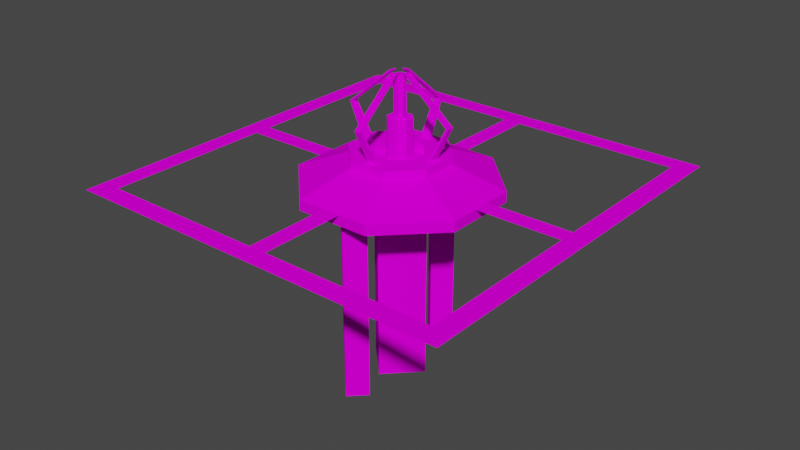 # Source: laser_emitter.blend  (saved by Blender 3.6.13; exported with 4.5.12 LTS)
import bpy
from mathutils import Matrix  # noqa: F401  (used for matrix-valued properties, if any)

bpy.ops.wm.read_factory_settings(use_empty=True)
scene = bpy.context.scene
scene.name = 'Scene'

# ---- collections
col_collection = bpy.data.collections.new('Collection'); scene.collection.children.link(col_collection)

# ---- images (referenced by path relative to the original .blend; pixels are not part of the script)
import os
ASSET_DIR = os.environ.get("B2B_ASSET_DIR", "")  # directory of the original .blend (textures are referenced by path, not embedded)
HERE = os.path.dirname(os.path.abspath(__file__))  # packed textures are extracted next to this script under _unpacked/

def load_image(name, relpath, width, height, colorspace="sRGB"):
    """Load a texture the original file referenced (path relative to the .blend, or extracted next to this script)."""
    p = next((c for c in (os.path.join(HERE, relpath), os.path.join(ASSET_DIR, relpath)) if relpath and os.path.exists(c)), "")
    if p:
        img = bpy.data.images.load(p, check_existing=True)
        img.name = name
    else:  # same state as the original file: an image datablock whose file is absent (Cycles renders it pink)
        img = bpy.data.images.new(name, width, height)
        img.source = "FILE"
        img.filepath = "//" + (relpath or name)
    img.colorspace_settings.name = colorspace
    return img
img_laser_emitter_png = load_image('laser_emitter.png', 'laser_emitter.png', 1024, 1024, 'sRGB')

# ---- materials (node trees are filled in below, after node groups)
mat_laser_emitter = bpy.data.materials.new('laser_emitter')
mat_laser_emitter.use_backface_culling = True
mat_laser_emitter.use_transparent_shadow = False
mat_glass = bpy.data.materials.new('glass')
mat_glass.use_transparent_shadow = False

# ---- material node trees
mat_laser_emitter.use_nodes = True; mat_laser_emitter.node_tree.nodes.clear()
_N = mat_laser_emitter.node_tree.nodes; _L = mat_laser_emitter.node_tree.links
n0 = _N.new('ShaderNodeBsdfPrincipled'); n0.name = 'Principled BSDF'; n0.location = (10, 300)
n0.distribution = 'GGX'
n0.subsurface_method = 'RANDOM_WALK_SKIN'
n0.inputs[3].default_value = 1.45
n0.inputs[13].default_value = 0.0
n0.inputs[27].default_value = (0.0, 0.0, 0.0, 1.0)
n0.inputs[28].default_value = 1.0
n1 = _N.new('ShaderNodeOutputMaterial'); n1.name = 'Material Output'; n1.location = (300, 300)
n2 = _N.new('ShaderNodeTexImage'); n2.name = 'Image Texture'; n2.location = (-280, 275)
n2.image = img_laser_emitter_png
_L.new(n0.outputs[0], n1.inputs[0])
_L.new(n2.outputs[0], n0.inputs[0])
n1.is_active_output = True
mat_glass.use_nodes = True; mat_glass.node_tree.nodes.clear()
_N = mat_glass.node_tree.nodes; _L = mat_glass.node_tree.links
n0 = _N.new('ShaderNodeBsdfPrincipled'); n0.name = 'Principled BSDF'; n0.location = (10, 300)
n0.distribution = 'GGX'
n0.subsurface_method = 'RANDOM_WALK_SKIN'
n0.inputs[3].default_value = 1.45
n0.inputs[27].default_value = (0.0, 0.0, 0.0, 1.0)
n0.inputs[28].default_value = 1.0
n1 = _N.new('ShaderNodeOutputMaterial'); n1.name = 'Material Output'; n1.location = (300, 300)
_L.new(n0.outputs[0], n1.inputs[0])
n1.is_active_output = True

# ---- world
world_world = bpy.data.worlds.new('World'); scene.world = world_world
world_world.use_nodes = True; world_world.node_tree.nodes.clear()
_N = world_world.node_tree.nodes; _L = world_world.node_tree.links
n0 = _N.new('ShaderNodeOutputWorld'); n0.name = 'World Output'; n0.location = (300, 300)
n1 = _N.new('ShaderNodeBackground'); n1.name = 'Background'; n1.location = (10, 300)
n1.inputs[0].default_value = (0.05088, 0.05088, 0.05088, 1.0)
_L.new(n1.outputs[0], n0.inputs[0])
n0.is_active_output = True
world_world.color = (0.05088, 0.05088, 0.05088)
world_world.use_sun_shadow = False
world_world.sun_shadow_jitter_overblur = 0.0

# ---- meshes
me_cube = bpy.data.meshes.new('Cube')
me_cube.from_pydata([(-0.5, 0.5, 0.0), (-0.5, 0.0, 0.0), (0.0, 0.5, 0.0), (-0.45, 0.0, 0.0), (-0.45, 0.45, 0.0), (0.0, 0.45, 0.0), (-0.231, 0.09567, 0.0), (-0.09567, 0.231, 0.0), (-0.1155, 0.04784, 0.05), (-0.04784, 0.1155, 0.05), (-0.1155, 0.04784, 0.07), (-0.04784, 0.1155, 0.07), (-0.05774, 0.02392, 0.07), (-0.02392, 0.05774, 0.07), (-0.05774, 0.02392, 0.05), (-0.02392, 0.05774, 0.05), (-0.02887, 0.01196, 0.05), (-0.01196, 0.02887, 0.05), (-0.02887, 0.01196, 0.15), (-0.01196, 0.02887, 0.15), (-0.01444, 0.005979, 0.15), (-0.005979, 0.01444, 0.15), (-0.01444, 0.005979, 0.25), (-0.005979, 0.01444, 0.25), (-0.45, 0.0225, 0.0), (-0.0225, 0.45, 0.0), (0.0, 0.231, 0.0), (0.0, 0.1155, 0.05), (0.0, 0.1155, 0.07), (0.0, 0.05774, 0.07), (0.0, 0.05774, 0.05), (0.0, 0.02887, 0.05), (0.0, 0.02887, 0.15), (0.0, 0.01444, 0.15), (0.0, 0.01444, 0.25), (-0.231, 0.0, 0.0), (-0.1155, 0.0, 0.05), (-0.1155, 0.0, 0.07), (-0.05774, 0.0, 0.07), (-0.05774, 0.0, 0.05), (-0.02887, 0.0, 0.05), (-0.02887, 0.0, 0.15), (-0.01444, 0.0, 0.15), (-0.01444, 0.0, 0.25), (-0.005979, 0.0, 0.25), (0.0, 0.0, 0.25), (-0.45, 0.0, 0.0), (0.0, 0.45, 0.0), (-0.0225, 0.23, 0.0), (0.0, 0.23, 0.0), (-0.23, 0.0225, 0.0), (-0.23, 0.0, 0.0), (0.5, 0.5, 0.0), (0.5, 0.0, 0.0), (0.45, 0.0, 0.0), (0.45, 0.45, 0.0), (0.231, 0.09567, 0.0), (0.09567, 0.231, 0.0), (0.1155, 0.04784, 0.05), (0.04784, 0.1155, 0.05), (0.1155, 0.04784, 0.07), (0.04784, 0.1155, 0.07), (0.05774, 0.02392, 0.07), (0.02392, 0.05774, 0.07), (0.05774, 0.02392, 0.05), (0.02392, 0.05774, 0.05), (0.02887, 0.01196, 0.05), (0.01196, 0.02887, 0.05), (0.02887, 0.01196, 0.15), (0.01196, 0.02887, 0.15), (0.01444, 0.005979, 0.15), (0.005979, 0.01444, 0.15), (0.01444, 0.005979, 0.25), (0.005979, 0.01444, 0.25), (0.45, 0.0225, 0.0), (0.0225, 0.45, 0.0), (0.231, 0.0, 0.0), (0.1155, 0.0, 0.05), (0.1155, 0.0, 0.07), (0.05774, 0.0, 0.07), (0.05774, 0.0, 0.05), (0.02887, 0.0, 0.05), (0.02887, 0.0, 0.15), (0.01444, 0.0, 0.15), (0.01444, 0.0, 0.25), (0.005979, 0.0, 0.25), (0.45, 0.0, 0.0), (0.0225, 0.23, 0.0), (0.23, 0.0225, 0.0), (0.23, 0.0, 0.0), (-0.5, -0.5, 0.0), (0.0, -0.5, 0.0), (-0.45, -0.45, 0.0), (0.0, -0.45, 0.0), (-0.231, -0.09567, 0.0), (-0.09567, -0.231, 0.0), (-0.1155, -0.04784, 0.05), (-0.04784, -0.1155, 0.05), (-0.1155, -0.04784, 0.07), (-0.04784, -0.1155, 0.07), (-0.05774, -0.02392, 0.07), (-0.02392, -0.05774, 0.07), (-0.05774, -0.02392, 0.05), (-0.02392, -0.05774, 0.05), (-0.02887, -0.01196, 0.05), (-0.01196, -0.02887, 0.05), (-0.02887, -0.01196, 0.15), (-0.01196, -0.02887, 0.15), (-0.01444, -0.005979, 0.15), (-0.005979, -0.01444, 0.15), (-0.01444, -0.005979, 0.25), (-0.005979, -0.01444, 0.25), (-0.45, -0.0225, 0.0), (-0.0225, -0.45, 0.0), (0.0, -0.231, 0.0), (0.0, -0.1155, 0.05), (0.0, -0.1155, 0.07), (0.0, -0.05774, 0.07), (0.0, -0.05774, 0.05), (0.0, -0.02887, 0.05), (0.0, -0.02887, 0.15), (0.0, -0.01444, 0.15), (0.0, -0.01444, 0.25), (0.0, -0.45, 0.0), (-0.0225, -0.23, 0.0), (0.0, -0.23, 0.0), (-0.23, -0.0225, 0.0), (0.5, -0.5, 0.0), (0.45, -0.45, 0.0), (0.231, -0.09567, 0.0), (0.09567, -0.231, 0.0), (0.1155, -0.04784, 0.05), (0.04784, -0.1155, 0.05), (0.1155, -0.04784, 0.07), (0.04784, -0.1155, 0.07), (0.05774, -0.02392, 0.07), (0.02392, -0.05774, 0.07), (0.05774, -0.02392, 0.05), (0.02392, -0.05774, 0.05), (0.02887, -0.01196, 0.05), (0.01196, -0.02887, 0.05), (0.02887, -0.01196, 0.15), (0.01196, -0.02887, 0.15), (0.01444, -0.005979, 0.15), (0.005979, -0.01444, 0.15), (0.01444, -0.005979, 0.25), (0.005979, -0.01444, 0.25), (0.45, -0.0225, 0.0), (0.0225, -0.45, 0.0), (0.0225, -0.23, 0.0), (0.23, -0.0225, 0.0), (0.09006, -0.01335, 0.06929), (0.1356, -0.008303, 0.1576), (0.09006, 0.01335, 0.06929), (0.1356, 0.008303, 0.1576), (0.09688, -0.01335, 0.06929), (0.1424, -0.008303, 0.1576), (0.09688, 0.01335, 0.06929), (0.1424, 0.008303, 0.1576), (0.01726, -0.008303, 0.257), (0.01726, 0.008303, 0.257), (0.02408, -0.008303, 0.257), (0.02408, 0.008303, 0.257), (-0.09006, 0.01335, 0.06929), (-0.1356, 0.008303, 0.1576), (-0.09006, -0.01335, 0.06929), (-0.1356, -0.008303, 0.1576), (-0.09688, 0.01335, 0.06929), (-0.1424, 0.008303, 0.1576), (-0.09688, -0.01335, 0.06929), (-0.1424, -0.008303, 0.1576), (-0.01726, 0.008303, 0.257), (-0.01726, -0.008303, 0.257), (-0.02408, 0.008303, 0.257), (-0.02408, -0.008303, 0.257), (0.01335, 0.09006, 0.06929), (0.008303, 0.1356, 0.1576), (-0.01335, 0.09006, 0.06929), (-0.008303, 0.1356, 0.1576), (0.01335, 0.09688, 0.06929), (0.008303, 0.1424, 0.1576), (-0.01335, 0.09688, 0.06929), (-0.008303, 0.1424, 0.1576), (0.008303, 0.01726, 0.257), (-0.008303, 0.01726, 0.257), (0.008303, 0.02408, 0.257), (-0.008303, 0.02408, 0.257), (-0.01335, -0.09006, 0.06929), (-0.008303, -0.1356, 0.1576), (0.01335, -0.09006, 0.06929), (0.008303, -0.1356, 0.1576), (-0.01335, -0.09688, 0.06929), (-0.008303, -0.1424, 0.1576), (0.01335, -0.09688, 0.06929), (0.008303, -0.1424, 0.1576), (-0.008303, -0.01726, 0.257), (0.008303, -0.01726, 0.257), (-0.008303, -0.02408, 0.257), (0.008303, -0.02408, 0.257), (-0.231, 0.09567, -0.02574), (-0.09567, 0.231, -0.02574), (0.0, 0.231, -0.02574), (-0.231, 0.0, -0.02574), (0.231, 0.09567, -0.02574), (0.09567, 0.231, -0.02574), (0.231, 0.0, -0.02574), (-0.231, -0.09567, -0.02574), (-0.09567, -0.231, -0.02574), (0.0, -0.231, -0.02574), (0.231, -0.09567, -0.02574), (0.09567, -0.231, -0.02574), (0.0, 0.08, -0.5), (0.0, 0.08, 0.0), (0.08, 0.0, -0.5), (0.08, 0.0, 0.0), (0.0, -0.08, -0.5), (0.0, -0.08, 0.0), (-0.08, 0.0, -0.5), (-0.08, 0.0, 0.0), (0.0, 0.2, -0.5), (0.0, 0.2, 0.0), (0.04, 0.16, -0.5), (0.04, 0.16, 0.0), (0.0, 0.12, -0.5), (0.0, 0.12, 0.0), (-0.04, 0.16, -0.5), (-0.04, 0.16, 0.0), (0.0, -0.12, -0.5), (0.0, -0.12, 0.0), (0.04, -0.16, -0.5), (0.04, -0.16, 0.0), (0.0, -0.2, -0.5), (0.0, -0.2, 0.0), (-0.04, -0.16, -0.5), (-0.04, -0.16, 0.0)], [], [(2, 0, 4, 5), (0, 1, 3, 4), (8, 10, 11, 9), (35, 36, 8, 6), (6, 8, 9, 7), (10, 12, 13, 11), (36, 37, 10, 8), (37, 38, 12, 10), (14, 16, 17, 15), (38, 39, 14, 12), (12, 14, 15, 13), (39, 40, 16, 14), (18, 20, 21, 19), (40, 41, 18, 16), (16, 18, 19, 17), (20, 22, 23, 21), (41, 42, 20, 18), (43, 44, 23, 22), (45, 34, 23, 44), (42, 43, 22, 20), (21, 23, 34, 33), (19, 21, 33, 32), (15, 17, 31, 30), (17, 19, 32, 31), (13, 15, 30, 29), (11, 13, 29, 28), (9, 11, 28, 27), (7, 9, 27, 26), (25, 48, 49, 47), (46, 51, 50, 24), (2, 5, 55, 52), (52, 55, 54, 53), (58, 59, 61, 60), (76, 56, 58, 77), (56, 57, 59, 58), (60, 61, 63, 62), (77, 58, 60, 78), (78, 60, 62, 79), (64, 65, 67, 66), (79, 62, 64, 80), (62, 63, 65, 64), (80, 64, 66, 81), (68, 69, 71, 70), (81, 66, 68, 82), (66, 67, 69, 68), (70, 71, 73, 72), (82, 68, 70, 83), (84, 72, 73, 85), (45, 85, 73, 34), (83, 70, 72, 84), (71, 33, 34, 73), (69, 32, 33, 71), (65, 30, 31, 67), (67, 31, 32, 69), (63, 29, 30, 65), (61, 28, 29, 63), (59, 27, 28, 61), (57, 26, 27, 59), (75, 47, 49, 87), (86, 74, 88, 89), (91, 93, 92, 90), (90, 92, 3, 1), (96, 97, 99, 98), (35, 94, 96, 36), (94, 95, 97, 96), (98, 99, 101, 100), (36, 96, 98, 37), (37, 98, 100, 38), (102, 103, 105, 104), (38, 100, 102, 39), (100, 101, 103, 102), (39, 102, 104, 40), (106, 107, 109, 108), (40, 104, 106, 41), (104, 105, 107, 106), (108, 109, 111, 110), (41, 106, 108, 42), (43, 110, 111, 44), (45, 44, 111, 122), (42, 108, 110, 43), (109, 121, 122, 111), (107, 120, 121, 109), (103, 118, 119, 105), (105, 119, 120, 107), (101, 117, 118, 103), (99, 116, 117, 101), (97, 115, 116, 99), (95, 114, 115, 97), (113, 123, 125, 124), (46, 112, 126, 51), (91, 127, 128, 93), (127, 53, 54, 128), (131, 133, 134, 132), (76, 77, 131, 129), (129, 131, 132, 130), (133, 135, 136, 134), (77, 78, 133, 131), (78, 79, 135, 133), (137, 139, 140, 138), (79, 80, 137, 135), (135, 137, 138, 136), (80, 81, 139, 137), (141, 143, 144, 142), (81, 82, 141, 139), (139, 141, 142, 140), (143, 145, 146, 144), (82, 83, 143, 141), (84, 85, 146, 145), (45, 122, 146, 85), (83, 84, 145, 143), (144, 146, 122, 121), (142, 144, 121, 120), (138, 140, 119, 118), (140, 142, 120, 119), (136, 138, 118, 117), (134, 136, 117, 116), (132, 134, 116, 115), (130, 132, 115, 114), (148, 149, 125, 123), (86, 89, 150, 147), (151, 152, 154, 153), (153, 154, 158, 157), (157, 158, 156, 155), (155, 156, 152, 151), (153, 157, 155, 151), (158, 154, 160, 162), (162, 160, 159, 161), (156, 158, 162, 161), (154, 152, 159, 160), (152, 156, 161, 159), (163, 164, 166, 165), (165, 166, 170, 169), (169, 170, 168, 167), (167, 168, 164, 163), (165, 169, 167, 163), (170, 166, 172, 174), (174, 172, 171, 173), (168, 170, 174, 173), (166, 164, 171, 172), (164, 168, 173, 171), (175, 176, 178, 177), (177, 178, 182, 181), (181, 182, 180, 179), (179, 180, 176, 175), (177, 181, 179, 175), (182, 178, 184, 186), (186, 184, 183, 185), (180, 182, 186, 185), (178, 176, 183, 184), (176, 180, 185, 183), (187, 188, 190, 189), (189, 190, 194, 193), (193, 194, 192, 191), (191, 192, 188, 187), (189, 193, 191, 187), (194, 190, 196, 198), (198, 196, 195, 197), (192, 194, 198, 197), (190, 188, 195, 196), (188, 192, 197, 195), (114, 208, 210, 130), (35, 202, 206, 94), (129, 209, 205, 76), (57, 204, 201, 26), (76, 205, 203, 56), (94, 206, 207, 95), (130, 210, 209, 129), (26, 201, 200, 7), (56, 203, 204, 57), (6, 199, 202, 35), (95, 207, 208, 114), (7, 200, 199, 6), (211, 212, 214, 213), (213, 214, 216, 215), (215, 216, 218, 217), (217, 218, 212, 211), (219, 220, 222, 221), (221, 222, 224, 223), (223, 224, 226, 225), (225, 226, 220, 219), (227, 228, 230, 229), (229, 230, 232, 231), (231, 232, 234, 233), (233, 234, 228, 227)])
_uv = me_cube.uv_layers.new(name='UVMap')
_uv.uv.foreach_set('vector', [0.9974, 0.9983, 0.002507, 0.9983, 0.09099, 0.9129, 0.9974, 0.9129, 0.002507, 0.9983, 0.002507, 0.001606, 0.09099, 0.001606, 0.09099, 0.9129, 0.5345, 0.2228, 0.5814, 0.1759, 0.8252, 0.4197, 0.7783, 0.4666, 0.1652, 0.003516, 0.5814, 0.003515, 0.5814, 0.1759, 0.1852, 0.3483, 0.1852, 0.3483, 0.5814, 0.1759, 0.8252, 0.4197, 0.6528, 0.8159, 0.5814, 0.1759, 0.7895, 0.08971, 0.9114, 0.2116, 0.8252, 0.4197, 0.5345, 0.05039, 0.5814, 0.003515, 0.5814, 0.1759, 0.5345, 0.2228, 0.5814, 0.003515, 0.7895, 0.003515, 0.7895, 0.08971, 0.5814, 0.1759, 0.7895, 0.08971, 0.8935, 0.04661, 0.9545, 0.1076, 0.9114, 0.2116, 0.7426, 0.05039, 0.7895, 0.003515, 0.7895, 0.08971, 0.7426, 0.1366, 0.7426, 0.1366, 0.7895, 0.08971, 0.9114, 0.2116, 0.8645, 0.2585, 0.7895, 0.003515, 0.8935, 0.003515, 0.8935, 0.04661, 0.7895, 0.08971, 0.8935, 0.04661, 0.9456, 0.02506, 0.976, 0.05554, 0.9545, 0.1076, 0.8935, 0.003515, 0.8935, 0.003515, 0.8935, 0.04661, 0.8935, 0.04661, 0.8935, 0.04661, 0.8935, 0.04661, 0.9545, 0.1076, 0.9545, 0.1076, 0.9456, 0.02506, 0.9456, 0.02506, 0.976, 0.05554, 0.976, 0.05554, 0.8935, 0.003515, 0.9456, 0.003515, 0.9456, 0.02506, 0.8935, 0.04661, 0.9456, 0.003515, 0.976, 0.003515, 0.976, 0.05554, 0.9456, 0.02506, 0.9976, 0.003515, 0.9976, 0.05554, 0.976, 0.05554, 0.976, 0.003515, 0.9456, 0.003515, 0.9456, 0.003515, 0.9456, 0.02506, 0.9456, 0.02506, 0.976, 0.05554, 0.976, 0.05554, 0.9976, 0.05554, 0.9976, 0.05554, 0.9545, 0.1076, 0.976, 0.05554, 0.9976, 0.05554, 0.9976, 0.1076, 0.9114, 0.2116, 0.9545, 0.1076, 0.9976, 0.1076, 0.9976, 0.2116, 0.9545, 0.1076, 0.9545, 0.1076, 0.9976, 0.1076, 0.9976, 0.1076, 0.8645, 0.2585, 0.9114, 0.2116, 0.9976, 0.2116, 0.9507, 0.2585, 0.8252, 0.4197, 0.9114, 0.2116, 0.9976, 0.2116, 0.9976, 0.4197, 0.7783, 0.4666, 0.8252, 0.4197, 0.9976, 0.4197, 0.9507, 0.4666, 0.6528, 0.8159, 0.8252, 0.4197, 0.9976, 0.4197, 0.9976, 0.8359, 0.09744, 0.001697, 0.127, 0.001697, 0.127, 0.006494, 0.09744, 0.006494, 0.09744, 0.001697, 0.127, 0.001697, 0.127, 0.006494, 0.09744, 0.006494, 0.9974, 0.9983, 0.9974, 0.9129, 0.09099, 0.9129, 0.002507, 0.9983, 0.002507, 0.9983, 0.09099, 0.9129, 0.09099, 0.001606, 0.002507, 0.001606, 0.5345, 0.2228, 0.7783, 0.4666, 0.8252, 0.4197, 0.5814, 0.1759, 0.1652, 0.003516, 0.1852, 0.3483, 0.5814, 0.1759, 0.5814, 0.003515, 0.1852, 0.3483, 0.6528, 0.8159, 0.8252, 0.4197, 0.5814, 0.1759, 0.5814, 0.1759, 0.8252, 0.4197, 0.9114, 0.2116, 0.7895, 0.08971, 0.5345, 0.05039, 0.5345, 0.2228, 0.5814, 0.1759, 0.5814, 0.003515, 0.5814, 0.003515, 0.5814, 0.1759, 0.7895, 0.08971, 0.7895, 0.003515, 0.7895, 0.08971, 0.9114, 0.2116, 0.9545, 0.1076, 0.8935, 0.04661, 0.7426, 0.05039, 0.7426, 0.1366, 0.7895, 0.08971, 0.7895, 0.003515, 0.7426, 0.1366, 0.8645, 0.2585, 0.9114, 0.2116, 0.7895, 0.08971, 0.7895, 0.003515, 0.7895, 0.08971, 0.8935, 0.04661, 0.8935, 0.003515, 0.8935, 0.04661, 0.9545, 0.1076, 0.976, 0.05554, 0.9456, 0.02506, 0.8935, 0.003515, 0.8935, 0.04661, 0.8935, 0.04661, 0.8935, 0.003515, 0.8935, 0.04661, 0.9545, 0.1076, 0.9545, 0.1076, 0.8935, 0.04661, 0.9456, 0.02506, 0.976, 0.05554, 0.976, 0.05554, 0.9456, 0.02506, 0.8935, 0.003515, 0.8935, 0.04661, 0.9456, 0.02506, 0.9456, 0.003515, 0.9456, 0.003515, 0.9456, 0.02506, 0.976, 0.05554, 0.976, 0.003515, 0.9976, 0.003515, 0.976, 0.003515, 0.976, 0.05554, 0.9976, 0.05554, 0.9456, 0.003515, 0.9456, 0.02506, 0.9456, 0.02506, 0.9456, 0.003515, 0.976, 0.05554, 0.9976, 0.05554, 0.9976, 0.05554, 0.976, 0.05554, 0.9545, 0.1076, 0.9976, 0.1076, 0.9976, 0.05554, 0.976, 0.05554, 0.9114, 0.2116, 0.9976, 0.2116, 0.9976, 0.1076, 0.9545, 0.1076, 0.9545, 0.1076, 0.9976, 0.1076, 0.9976, 0.1076, 0.9545, 0.1076, 0.8645, 0.2585, 0.9507, 0.2585, 0.9976, 0.2116, 0.9114, 0.2116, 0.8252, 0.4197, 0.9976, 0.4197, 0.9976, 0.2116, 0.9114, 0.2116, 0.7783, 0.4666, 0.9507, 0.4666, 0.9976, 0.4197, 0.8252, 0.4197, 0.6528, 0.8159, 0.9976, 0.8359, 0.9976, 0.4197, 0.8252, 0.4197, 0.09744, 0.001697, 0.127, 0.001697, 0.127, 0.006494, 0.09744, 0.006494, 0.09744, 0.001697, 0.127, 0.001697, 0.127, 0.006494, 0.09744, 0.006494, 0.9974, 0.9983, 0.9974, 0.9129, 0.09099, 0.9129, 0.002507, 0.9983, 0.002507, 0.9983, 0.09099, 0.9129, 0.09099, 0.001606, 0.002507, 0.001606, 0.5345, 0.2228, 0.7783, 0.4666, 0.8252, 0.4197, 0.5814, 0.1759, 0.1652, 0.003516, 0.1852, 0.3483, 0.5814, 0.1759, 0.5814, 0.003515, 0.1852, 0.3483, 0.6528, 0.8159, 0.8252, 0.4197, 0.5814, 0.1759, 0.5814, 0.1759, 0.8252, 0.4197, 0.9114, 0.2116, 0.7895, 0.08971, 0.5345, 0.05039, 0.5345, 0.2228, 0.5814, 0.1759, 0.5814, 0.003515, 0.5814, 0.003515, 0.5814, 0.1759, 0.7895, 0.08971, 0.7895, 0.003515, 0.7895, 0.08971, 0.9114, 0.2116, 0.9545, 0.1076, 0.8935, 0.04661, 0.7426, 0.05039, 0.7426, 0.1366, 0.7895, 0.08971, 0.7895, 0.003515, 0.7426, 0.1366, 0.8645, 0.2585, 0.9114, 0.2116, 0.7895, 0.08971, 0.7895, 0.003515, 0.7895, 0.08971, 0.8935, 0.04661, 0.8935, 0.003515, 0.8935, 0.04661, 0.9545, 0.1076, 0.976, 0.05554, 0.9456, 0.02506, 0.8935, 0.003515, 0.8935, 0.04661, 0.8935, 0.04661, 0.8935, 0.003515, 0.8935, 0.04661, 0.9545, 0.1076, 0.9545, 0.1076, 0.8935, 0.04661, 0.9456, 0.02506, 0.976, 0.05554, 0.976, 0.05554, 0.9456, 0.02506, 0.8935, 0.003515, 0.8935, 0.04661, 0.9456, 0.02506, 0.9456, 0.003515, 0.9456, 0.003515, 0.9456, 0.02506, 0.976, 0.05554, 0.976, 0.003515, 0.9976, 0.003515, 0.976, 0.003515, 0.976, 0.05554, 0.9976, 0.05554, 0.9456, 0.003515, 0.9456, 0.02506, 0.9456, 0.02506, 0.9456, 0.003515, 0.976, 0.05554, 0.9976, 0.05554, 0.9976, 0.05554, 0.976, 0.05554, 0.9545, 0.1076, 0.9976, 0.1076, 0.9976, 0.05554, 0.976, 0.05554, 0.9114, 0.2116, 0.9976, 0.2116, 0.9976, 0.1076, 0.9545, 0.1076, 0.9545, 0.1076, 0.9976, 0.1076, 0.9976, 0.1076, 0.9545, 0.1076, 0.8645, 0.2585, 0.9507, 0.2585, 0.9976, 0.2116, 0.9114, 0.2116, 0.8252, 0.4197, 0.9976, 0.4197, 0.9976, 0.2116, 0.9114, 0.2116, 0.7783, 0.4666, 0.9507, 0.4666, 0.9976, 0.4197, 0.8252, 0.4197, 0.6528, 0.8159, 0.9976, 0.8359, 0.9976, 0.4197, 0.8252, 0.4197, 0.09744, 0.001697, 0.127, 0.001697, 0.127, 0.006494, 0.09744, 0.006494, 0.09744, 0.001697, 0.127, 0.001697, 0.127, 0.006494, 0.09744, 0.006494, 0.9974, 0.9983, 0.002507, 0.9983, 0.09099, 0.9129, 0.9974, 0.9129, 0.002507, 0.9983, 0.002507, 0.001606, 0.09099, 0.001606, 0.09099, 0.9129, 0.5345, 0.2228, 0.5814, 0.1759, 0.8252, 0.4197, 0.7783, 0.4666, 0.1652, 0.003516, 0.5814, 0.003515, 0.5814, 0.1759, 0.1852, 0.3483, 0.1852, 0.3483, 0.5814, 0.1759, 0.8252, 0.4197, 0.6528, 0.8159, 0.5814, 0.1759, 0.7895, 0.08971, 0.9114, 0.2116, 0.8252, 0.4197, 0.5345, 0.05039, 0.5814, 0.003515, 0.5814, 0.1759, 0.5345, 0.2228, 0.5814, 0.003515, 0.7895, 0.003515, 0.7895, 0.08971, 0.5814, 0.1759, 0.7895, 0.08971, 0.8935, 0.04661, 0.9545, 0.1076, 0.9114, 0.2116, 0.7426, 0.05039, 0.7895, 0.003515, 0.7895, 0.08971, 0.7426, 0.1366, 0.7426, 0.1366, 0.7895, 0.08971, 0.9114, 0.2116, 0.8645, 0.2585, 0.7895, 0.003515, 0.8935, 0.003515, 0.8935, 0.04661, 0.7895, 0.08971, 0.8935, 0.04661, 0.9456, 0.02506, 0.976, 0.05554, 0.9545, 0.1076, 0.8935, 0.003515, 0.8935, 0.003515, 0.8935, 0.04661, 0.8935, 0.04661, 0.8935, 0.04661, 0.8935, 0.04661, 0.9545, 0.1076, 0.9545, 0.1076, 0.9456, 0.02506, 0.9456, 0.02506, 0.976, 0.05554, 0.976, 0.05554, 0.8935, 0.003515, 0.9456, 0.003515, 0.9456, 0.02506, 0.8935, 0.04661, 0.9456, 0.003515, 0.976, 0.003515, 0.976, 0.05554, 0.9456, 0.02506, 0.9976, 0.003515, 0.9976, 0.05554, 0.976, 0.05554, 0.976, 0.003515, 0.9456, 0.003515, 0.9456, 0.003515, 0.9456, 0.02506, 0.9456, 0.02506, 0.976, 0.05554, 0.976, 0.05554, 0.9976, 0.05554, 0.9976, 0.05554, 0.9545, 0.1076, 0.976, 0.05554, 0.9976, 0.05554, 0.9976, 0.1076, 0.9114, 0.2116, 0.9545, 0.1076, 0.9976, 0.1076, 0.9976, 0.2116, 0.9545, 0.1076, 0.9545, 0.1076, 0.9976, 0.1076, 0.9976, 0.1076, 0.8645, 0.2585, 0.9114, 0.2116, 0.9976, 0.2116, 0.9507, 0.2585, 0.8252, 0.4197, 0.9114, 0.2116, 0.9976, 0.2116, 0.9976, 0.4197, 0.7783, 0.4666, 0.8252, 0.4197, 0.9976, 0.4197, 0.9507, 0.4666, 0.6528, 0.8159, 0.8252, 0.4197, 0.9976, 0.4197, 0.9976, 0.8359, 0.09744, 0.001697, 0.127, 0.001697, 0.127, 0.006494, 0.09744, 0.006494, 0.09744, 0.001697, 0.127, 0.001697, 0.127, 0.006494, 0.09744, 0.006494, 0.04295, 0.9255, 0.9595, 0.9255, 0.9595, 0.9874, 0.04295, 0.9874, 0.04295, 0.9255, 0.9595, 0.9255, 0.9595, 0.9874, 0.04295, 0.9874, 0.04295, 0.9255, 0.9595, 0.9255, 0.9595, 0.9874, 0.04295, 0.9874, 0.04295, 0.9255, 0.9595, 0.9255, 0.9595, 0.9874, 0.04295, 0.9874, 0.04295, 0.9255, 0.9595, 0.9255, 0.9595, 0.9874, 0.04295, 0.9874, 0.9595, 0.9874, 0.9595, 0.9255, 0.9595, 0.9255, 0.9595, 0.9874, 0.04295, 0.9255, 0.9595, 0.9255, 0.9595, 0.9874, 0.04295, 0.9874, 0.9595, 0.9874, 0.9595, 0.9255, 0.9595, 0.9255, 0.9595, 0.9874, 0.9595, 0.9874, 0.9595, 0.9255, 0.9595, 0.9255, 0.9595, 0.9874, 0.9595, 0.9874, 0.9595, 0.9255, 0.9595, 0.9255, 0.9595, 0.9874, 0.04295, 0.9255, 0.9595, 0.9255, 0.9595, 0.9874, 0.04295, 0.9874, 0.04295, 0.9255, 0.9595, 0.9255, 0.9595, 0.9874, 0.04295, 0.9874, 0.04295, 0.9255, 0.9595, 0.9255, 0.9595, 0.9874, 0.04295, 0.9874, 0.04295, 0.9255, 0.9595, 0.9255, 0.9595, 0.9874, 0.04295, 0.9874, 0.04295, 0.9255, 0.9595, 0.9255, 0.9595, 0.9874, 0.04295, 0.9874, 0.9595, 0.9874, 0.9595, 0.9255, 0.9595, 0.9255, 0.9595, 0.9874, 0.04295, 0.9255, 0.9595, 0.9255, 0.9595, 0.9874, 0.04295, 0.9874, 0.9595, 0.9874, 0.9595, 0.9255, 0.9595, 0.9255, 0.9595, 0.9874, 0.9595, 0.9874, 0.9595, 0.9255, 0.9595, 0.9255, 0.9595, 0.9874, 0.9595, 0.9874, 0.9595, 0.9255, 0.9595, 0.9255, 0.9595, 0.9874, 0.04295, 0.9255, 0.9595, 0.9255, 0.9595, 0.9874, 0.04295, 0.9874, 0.04295, 0.9255, 0.9595, 0.9255, 0.9595, 0.9874, 0.04295, 0.9874, 0.04295, 0.9255, 0.9595, 0.9255, 0.9595, 0.9874, 0.04295, 0.9874, 0.04295, 0.9255, 0.9595, 0.9255, 0.9595, 0.9874, 0.04295, 0.9874, 0.04295, 0.9255, 0.9595, 0.9255, 0.9595, 0.9874, 0.04295, 0.9874, 0.9595, 0.9874, 0.9595, 0.9255, 0.9595, 0.9255, 0.9595, 0.9874, 0.04295, 0.9255, 0.9595, 0.9255, 0.9595, 0.9874, 0.04295, 0.9874, 0.9595, 0.9874, 0.9595, 0.9255, 0.9595, 0.9255, 0.9595, 0.9874, 0.9595, 0.9874, 0.9595, 0.9255, 0.9595, 0.9255, 0.9595, 0.9874, 0.9595, 0.9874, 0.9595, 0.9255, 0.9595, 0.9255, 0.9595, 0.9874, 0.04295, 0.9255, 0.9595, 0.9255, 0.9595, 0.9874, 0.04295, 0.9874, 0.04295, 0.9255, 0.9595, 0.9255, 0.9595, 0.9874, 0.04295, 0.9874, 0.04295, 0.9255, 0.9595, 0.9255, 0.9595, 0.9874, 0.04295, 0.9874, 0.04295, 0.9255, 0.9595, 0.9255, 0.9595, 0.9874, 0.04295, 0.9874, 0.04295, 0.9255, 0.9595, 0.9255, 0.9595, 0.9874, 0.04295, 0.9874, 0.9595, 0.9874, 0.9595, 0.9255, 0.9595, 0.9255, 0.9595, 0.9874, 0.04295, 0.9255, 0.9595, 0.9255, 0.9595, 0.9874, 0.04295, 0.9874, 0.9595, 0.9874, 0.9595, 0.9255, 0.9595, 0.9255, 0.9595, 0.9874, 0.9595, 0.9874, 0.9595, 0.9255, 0.9595, 0.9255, 0.9595, 0.9874, 0.9595, 0.9874, 0.9595, 0.9255, 0.9595, 0.9255, 0.9595, 0.9874, 0.1554, 0.6716, 0.1554, 0.8679, 0.3517, 0.8679, 0.3517, 0.6716, 0.1554, 0.6716, 0.1554, 0.8679, 0.3517, 0.8679, 0.3517, 0.6716, 0.1554, 0.6716, 0.1554, 0.8679, 0.3517, 0.8679, 0.3517, 0.6716, 0.1554, 0.6716, 0.1554, 0.8679, 0.3517, 0.8679, 0.3517, 0.6716, 0.1554, 0.6716, 0.1554, 0.8679, 0.3517, 0.8679, 0.3517, 0.6716, 0.1554, 0.6716, 0.1554, 0.8679, 0.3517, 0.8679, 0.3517, 0.6716, 0.1554, 0.6716, 0.1554, 0.8679, 0.3517, 0.8679, 0.3517, 0.6716, 0.1554, 0.6716, 0.1554, 0.8679, 0.3517, 0.8679, 0.3517, 0.6716, 0.1554, 0.6716, 0.1554, 0.8679, 0.3517, 0.8679, 0.3517, 0.6716, 0.1554, 0.6716, 0.1554, 0.8679, 0.3517, 0.8679, 0.3517, 0.6716, 0.1554, 0.6716, 0.1554, 0.8679, 0.3517, 0.8679, 0.3517, 0.6716, 0.1554, 0.6716, 0.1554, 0.8679, 0.3517, 0.8679, 0.3517, 0.6716, 0.0, 0.9275, 1.0, 0.9275, 1.0, 0.9902, 0.0, 0.9902, 0.0, 0.9275, 1.0, 0.9275, 1.0, 0.9902, 0.0, 0.9902, 0.0, 0.9275, 1.0, 0.9275, 1.0, 0.9902, 0.0, 0.9902, 0.0, 0.9275, 1.0, 0.9275, 1.0, 0.9902, 0.0, 0.9902, 0.0, 0.9275, 1.0, 0.9275, 1.0, 0.9902, 0.0, 0.9902, 0.0, 0.9275, 1.0, 0.9275, 1.0, 0.9902, 0.0, 0.9902, 0.0, 0.9275, 1.0, 0.9275, 1.0, 0.9902, 0.0, 0.9902, 0.0, 0.9275, 1.0, 0.9275, 1.0, 0.9902, 0.0, 0.9902, 0.0, 0.9275, 1.0, 0.9275, 1.0, 0.9902, 0.0, 0.9902, 0.0, 0.9275, 1.0, 0.9275, 1.0, 0.9902, 0.0, 0.9902, 0.0, 0.9275, 1.0, 0.9275, 1.0, 0.9902, 0.0, 0.9902, 0.0, 0.9275, 1.0, 0.9275, 1.0, 0.9902, 0.0, 0.9902])
me_cube.materials.append(mat_laser_emitter)
me_cube.materials.append(mat_glass)
me_cube.update()

# ---- objects
ob_laser_emitter = bpy.data.objects.new('laser_emitter', me_cube)

# ---- transforms, parenting, visibility, modifiers, constraints
ob_laser_emitter.location = (0.0, 0.0, 0.0)

# ---- collection membership
col_collection.objects.link(ob_laser_emitter)

# ---- scene / render settings (as saved in the file)
scene.frame_start = 1; scene.frame_end = 250; scene.frame_set(1)
scene.render.engine = 'BLENDER_EEVEE_NEXT'
scene.cycles.use_denoising = False
scene.cycles.samples = 128
scene.cycles.sampling_pattern = 'TABULATED_SOBOL'
scene.cycles.use_adaptive_sampling = False
scene.cycles.use_light_tree = False
scene.view_settings.view_transform = 'Filmic'
bpy.context.view_layer.update()

# ---- added for rendering (the .blend has no active camera and no usable light): camera, sun
cam_auto = bpy.data.cameras.new('AutoCamera')
cam_auto.lens = 50.0
cam_auto.sensor_width = 36.0
cam_auto.clip_end = 1000.0
ob_auto_camera = bpy.data.objects.new('AutoCamera', cam_auto)
scene.collection.objects.link(ob_auto_camera)
ob_auto_camera.location = (1.48412, -1.78094, 1.06579)
ob_auto_camera.rotation_euler = (1.09748, -7.21219e-08, 0.694738)
scene.camera = ob_auto_camera
light_auto_sun = bpy.data.lights.new('AutoSun', 'SUN')
light_auto_sun.energy = 3.0
light_auto_sun.angle = 0.0523599
ob_auto_sun = bpy.data.objects.new('AutoSun', light_auto_sun)
scene.collection.objects.link(ob_auto_sun)
ob_auto_sun.rotation_euler = (0.872665, 0.174533, 0.523599)
bpy.context.view_layer.update()
